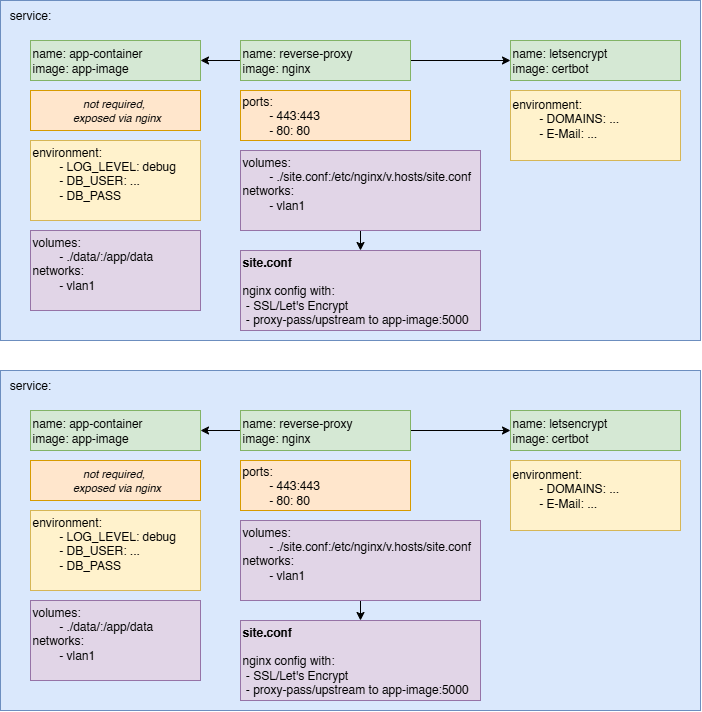

The diagram above was exported from draw.io. Its source (the exported page's mxGraphModel, read from the mxfile embedded in the PNG):
<mxGraphModel dx="1507" dy="2024" grid="1" gridSize="10" guides="1" tooltips="1" connect="1" arrows="1" fold="1" page="1" pageScale="1" pageWidth="850" pageHeight="1100" math="0" shadow="0">
  <root>
    <mxCell id="0" />
    <mxCell id="1" parent="0" />
    <mxCell id="e7LaT47kKS04qEWqbA9m-1" value="" style="rounded=0;whiteSpace=wrap;html=1;fillColor=#dae8fc;strokeColor=#6c8ebf;movable=1;resizable=1;rotatable=1;deletable=1;editable=1;locked=0;connectable=1;container=0;" parent="1" vertex="1">
      <mxGeometry x="120" y="130" width="700" height="340" as="geometry" />
    </mxCell>
    <mxCell id="e7LaT47kKS04qEWqbA9m-2" value="&lt;div&gt;name: app-container&lt;/div&gt;&lt;div&gt;image: app-image&lt;/div&gt;" style="rounded=0;whiteSpace=wrap;html=1;align=left;labelPosition=center;verticalLabelPosition=middle;verticalAlign=middle;fillColor=#d5e8d4;strokeColor=#82b366;movable=1;resizable=1;rotatable=1;deletable=1;editable=1;locked=0;connectable=1;container=0;" parent="1" vertex="1">
      <mxGeometry x="150" y="170" width="170" height="40" as="geometry" />
    </mxCell>
    <mxCell id="e7LaT47kKS04qEWqbA9m-4" value="environment:&lt;div&gt;&lt;span style=&quot;white-space: pre;&quot;&gt;&#09;&lt;/span&gt;- LOG_LEVEL: debug&lt;br&gt;&lt;/div&gt;&lt;div&gt;&amp;nbsp; &amp;nbsp; &amp;nbsp; &amp;nbsp; - DB_USER: ...&lt;/div&gt;&lt;div&gt;&amp;nbsp; &amp;nbsp; &amp;nbsp; &amp;nbsp; - DB_PASS&lt;/div&gt;&lt;div&gt;&lt;br&gt;&lt;/div&gt;" style="rounded=0;whiteSpace=wrap;html=1;align=left;labelPosition=center;verticalLabelPosition=middle;verticalAlign=middle;fillColor=#fff2cc;strokeColor=#d6b656;movable=1;resizable=1;rotatable=1;deletable=1;editable=1;locked=0;connectable=1;container=0;" parent="1" vertex="1">
      <mxGeometry x="150" y="270" width="170" height="80" as="geometry" />
    </mxCell>
    <mxCell id="e7LaT47kKS04qEWqbA9m-5" value="volumes:&lt;div&gt;&lt;span style=&quot;white-space: pre;&quot;&gt;&#09;&lt;/span&gt;- ./data/:/app/data&lt;br&gt;&lt;/div&gt;&lt;div&gt;networks:&lt;/div&gt;&lt;div&gt;&lt;span style=&quot;white-space: pre;&quot;&gt;&#09;&lt;/span&gt;- vlan1&lt;br&gt;&lt;/div&gt;&lt;div&gt;&lt;br&gt;&lt;/div&gt;" style="rounded=0;whiteSpace=wrap;html=1;align=left;labelPosition=center;verticalLabelPosition=middle;verticalAlign=middle;fillColor=#e1d5e7;strokeColor=#9673a6;movable=1;resizable=1;rotatable=1;deletable=1;editable=1;locked=0;connectable=1;container=0;" parent="1" vertex="1">
      <mxGeometry x="150" y="360" width="170" height="80" as="geometry" />
    </mxCell>
    <mxCell id="e7LaT47kKS04qEWqbA9m-6" value="service:" style="text;html=1;whiteSpace=wrap;strokeColor=none;fillColor=none;align=center;verticalAlign=middle;rounded=0;movable=1;resizable=1;rotatable=1;deletable=1;editable=1;locked=0;connectable=1;container=0;" parent="1" vertex="1">
      <mxGeometry x="120" y="130" width="60" height="30" as="geometry" />
    </mxCell>
    <mxCell id="Lsa5ALnNl3EVJKKnQEq--10" style="edgeStyle=orthogonalEdgeStyle;rounded=0;orthogonalLoop=1;jettySize=auto;html=1;exitX=0;exitY=0.5;exitDx=0;exitDy=0;entryX=1;entryY=0.5;entryDx=0;entryDy=0;" edge="1" parent="1" source="Lsa5ALnNl3EVJKKnQEq--1" target="e7LaT47kKS04qEWqbA9m-2">
      <mxGeometry relative="1" as="geometry" />
    </mxCell>
    <mxCell id="Lsa5ALnNl3EVJKKnQEq--11" style="edgeStyle=orthogonalEdgeStyle;rounded=0;orthogonalLoop=1;jettySize=auto;html=1;exitX=1;exitY=0.5;exitDx=0;exitDy=0;entryX=0;entryY=0.5;entryDx=0;entryDy=0;" edge="1" parent="1" source="Lsa5ALnNl3EVJKKnQEq--1" target="Lsa5ALnNl3EVJKKnQEq--8">
      <mxGeometry relative="1" as="geometry" />
    </mxCell>
    <mxCell id="Lsa5ALnNl3EVJKKnQEq--1" value="&lt;div&gt;name: reverse-proxy&lt;/div&gt;&lt;div&gt;image: nginx&lt;/div&gt;" style="rounded=0;whiteSpace=wrap;html=1;align=left;labelPosition=center;verticalLabelPosition=middle;verticalAlign=middle;fillColor=#d5e8d4;strokeColor=#82b366;movable=1;resizable=1;rotatable=1;deletable=1;editable=1;locked=0;connectable=1;container=0;" vertex="1" parent="1">
      <mxGeometry x="360" y="170" width="170" height="40" as="geometry" />
    </mxCell>
    <mxCell id="Lsa5ALnNl3EVJKKnQEq--2" value="ports:&lt;div&gt;&lt;span style=&quot;white-space: pre;&quot;&gt;&#09;&lt;/span&gt;- 443:443&lt;br&gt;&lt;/div&gt;&lt;div&gt;&amp;nbsp; &amp;nbsp; &amp;nbsp; &amp;nbsp; - 80: 80&lt;/div&gt;" style="rounded=0;whiteSpace=wrap;html=1;align=left;labelPosition=center;verticalLabelPosition=middle;verticalAlign=middle;fillColor=#ffe6cc;strokeColor=#d79b00;movable=1;resizable=1;rotatable=1;deletable=1;editable=1;locked=0;connectable=1;container=0;" vertex="1" parent="1">
      <mxGeometry x="360" y="220" width="170" height="50" as="geometry" />
    </mxCell>
    <mxCell id="Lsa5ALnNl3EVJKKnQEq--6" style="edgeStyle=orthogonalEdgeStyle;rounded=0;orthogonalLoop=1;jettySize=auto;html=1;exitX=0.5;exitY=1;exitDx=0;exitDy=0;entryX=0.5;entryY=0;entryDx=0;entryDy=0;" edge="1" parent="1" source="Lsa5ALnNl3EVJKKnQEq--3" target="Lsa5ALnNl3EVJKKnQEq--4">
      <mxGeometry relative="1" as="geometry" />
    </mxCell>
    <mxCell id="Lsa5ALnNl3EVJKKnQEq--3" value="volumes:&lt;div&gt;&lt;span style=&quot;white-space: pre;&quot;&gt;&#09;&lt;/span&gt;- ./site.conf:/etc/nginx/v.hosts/site.conf&lt;br&gt;&lt;/div&gt;&lt;div&gt;networks:&lt;/div&gt;&lt;div&gt;&lt;span style=&quot;white-space: pre;&quot;&gt;&#09;&lt;/span&gt;- vlan1&lt;br&gt;&lt;/div&gt;&lt;div&gt;&lt;br&gt;&lt;/div&gt;" style="rounded=0;whiteSpace=wrap;html=1;align=left;labelPosition=center;verticalLabelPosition=middle;verticalAlign=middle;fillColor=#e1d5e7;strokeColor=#9673a6;movable=1;resizable=1;rotatable=1;deletable=1;editable=1;locked=0;connectable=1;container=0;" vertex="1" parent="1">
      <mxGeometry x="360" y="280" width="240" height="80" as="geometry" />
    </mxCell>
    <mxCell id="Lsa5ALnNl3EVJKKnQEq--4" value="&lt;div&gt;&lt;b&gt;site.conf&lt;/b&gt;&lt;br&gt;&lt;br&gt;&lt;/div&gt;&lt;div&gt;nginx config with:&lt;/div&gt;&lt;div&gt;&amp;nbsp;- SSL/Let's Encrypt&lt;/div&gt;&lt;div&gt;&amp;nbsp;- proxy-pass/upstream to app-image:5000&lt;/div&gt;" style="rounded=0;whiteSpace=wrap;html=1;align=left;labelPosition=center;verticalLabelPosition=middle;verticalAlign=middle;fillColor=#e1d5e7;strokeColor=#9673a6;movable=1;resizable=1;rotatable=1;deletable=1;editable=1;locked=0;connectable=1;container=0;" vertex="1" parent="1">
      <mxGeometry x="360" y="380" width="240" height="80" as="geometry" />
    </mxCell>
    <mxCell id="Lsa5ALnNl3EVJKKnQEq--7" value="not required,&amp;nbsp;&lt;div&gt;&amp;nbsp;exposed via nginx&lt;/div&gt;" style="rounded=0;whiteSpace=wrap;html=1;align=center;labelPosition=center;verticalLabelPosition=middle;verticalAlign=middle;fillColor=#ffe6cc;strokeColor=#d79b00;movable=1;resizable=1;rotatable=1;deletable=1;editable=1;locked=0;connectable=1;container=0;fontStyle=2;fontSize=11;" vertex="1" parent="1">
      <mxGeometry x="150" y="220" width="170" height="40" as="geometry" />
    </mxCell>
    <mxCell id="Lsa5ALnNl3EVJKKnQEq--8" value="&lt;div&gt;name: letsencrypt&lt;/div&gt;&lt;div&gt;image: certbot&lt;/div&gt;" style="rounded=0;whiteSpace=wrap;html=1;align=left;labelPosition=center;verticalLabelPosition=middle;verticalAlign=middle;fillColor=#d5e8d4;strokeColor=#82b366;movable=1;resizable=1;rotatable=1;deletable=1;editable=1;locked=0;connectable=1;container=0;" vertex="1" parent="1">
      <mxGeometry x="630" y="170" width="170" height="40" as="geometry" />
    </mxCell>
    <mxCell id="Lsa5ALnNl3EVJKKnQEq--9" value="environment:&lt;div&gt;&lt;span style=&quot;white-space: pre;&quot;&gt;&#09;&lt;/span&gt;- DOMAINS: ...&lt;br&gt;&lt;/div&gt;&lt;div&gt;&amp;nbsp; &amp;nbsp; &amp;nbsp; &amp;nbsp; - E-Mail: ...&lt;/div&gt;&lt;div&gt;&lt;br&gt;&lt;/div&gt;" style="rounded=0;whiteSpace=wrap;html=1;align=left;labelPosition=center;verticalLabelPosition=middle;verticalAlign=middle;fillColor=#fff2cc;strokeColor=#d6b656;movable=1;resizable=1;rotatable=1;deletable=1;editable=1;locked=0;connectable=1;container=0;" vertex="1" parent="1">
      <mxGeometry x="630" y="220" width="170" height="70" as="geometry" />
    </mxCell>
    <mxCell id="Lsa5ALnNl3EVJKKnQEq--33" value="" style="rounded=0;whiteSpace=wrap;html=1;fillColor=#dae8fc;strokeColor=#6c8ebf;movable=1;resizable=1;rotatable=1;deletable=1;editable=1;locked=0;connectable=1;container=0;" vertex="1" parent="1">
      <mxGeometry x="120" y="-240" width="700" height="340" as="geometry" />
    </mxCell>
    <mxCell id="Lsa5ALnNl3EVJKKnQEq--34" value="&lt;div&gt;name: app-container&lt;/div&gt;&lt;div&gt;image: app-image&lt;/div&gt;" style="rounded=0;whiteSpace=wrap;html=1;align=left;labelPosition=center;verticalLabelPosition=middle;verticalAlign=middle;fillColor=#d5e8d4;strokeColor=#82b366;movable=1;resizable=1;rotatable=1;deletable=1;editable=1;locked=0;connectable=1;container=0;" vertex="1" parent="1">
      <mxGeometry x="150" y="-200" width="170" height="40" as="geometry" />
    </mxCell>
    <mxCell id="Lsa5ALnNl3EVJKKnQEq--35" value="environment:&lt;div&gt;&lt;span style=&quot;white-space: pre;&quot;&gt;&#09;&lt;/span&gt;- LOG_LEVEL: debug&lt;br&gt;&lt;/div&gt;&lt;div&gt;&amp;nbsp; &amp;nbsp; &amp;nbsp; &amp;nbsp; - DB_USER: ...&lt;/div&gt;&lt;div&gt;&amp;nbsp; &amp;nbsp; &amp;nbsp; &amp;nbsp; - DB_PASS&lt;/div&gt;&lt;div&gt;&lt;br&gt;&lt;/div&gt;" style="rounded=0;whiteSpace=wrap;html=1;align=left;labelPosition=center;verticalLabelPosition=middle;verticalAlign=middle;fillColor=#fff2cc;strokeColor=#d6b656;movable=1;resizable=1;rotatable=1;deletable=1;editable=1;locked=0;connectable=1;container=0;" vertex="1" parent="1">
      <mxGeometry x="150" y="-100" width="170" height="80" as="geometry" />
    </mxCell>
    <mxCell id="Lsa5ALnNl3EVJKKnQEq--36" value="volumes:&lt;div&gt;&lt;span style=&quot;white-space: pre;&quot;&gt;&#09;&lt;/span&gt;- ./data/:/app/data&lt;br&gt;&lt;/div&gt;&lt;div&gt;networks:&lt;/div&gt;&lt;div&gt;&lt;span style=&quot;white-space: pre;&quot;&gt;&#09;&lt;/span&gt;- vlan1&lt;br&gt;&lt;/div&gt;&lt;div&gt;&lt;br&gt;&lt;/div&gt;" style="rounded=0;whiteSpace=wrap;html=1;align=left;labelPosition=center;verticalLabelPosition=middle;verticalAlign=middle;fillColor=#e1d5e7;strokeColor=#9673a6;movable=1;resizable=1;rotatable=1;deletable=1;editable=1;locked=0;connectable=1;container=0;" vertex="1" parent="1">
      <mxGeometry x="150" y="-10" width="170" height="80" as="geometry" />
    </mxCell>
    <mxCell id="Lsa5ALnNl3EVJKKnQEq--37" value="service:" style="text;html=1;whiteSpace=wrap;strokeColor=none;fillColor=none;align=center;verticalAlign=middle;rounded=0;movable=1;resizable=1;rotatable=1;deletable=1;editable=1;locked=0;connectable=1;container=0;" vertex="1" parent="1">
      <mxGeometry x="120" y="-240" width="60" height="30" as="geometry" />
    </mxCell>
    <mxCell id="Lsa5ALnNl3EVJKKnQEq--38" style="edgeStyle=orthogonalEdgeStyle;rounded=0;orthogonalLoop=1;jettySize=auto;html=1;exitX=0;exitY=0.5;exitDx=0;exitDy=0;entryX=1;entryY=0.5;entryDx=0;entryDy=0;" edge="1" parent="1" source="Lsa5ALnNl3EVJKKnQEq--40" target="Lsa5ALnNl3EVJKKnQEq--34">
      <mxGeometry relative="1" as="geometry" />
    </mxCell>
    <mxCell id="Lsa5ALnNl3EVJKKnQEq--39" style="edgeStyle=orthogonalEdgeStyle;rounded=0;orthogonalLoop=1;jettySize=auto;html=1;exitX=1;exitY=0.5;exitDx=0;exitDy=0;entryX=0;entryY=0.5;entryDx=0;entryDy=0;" edge="1" parent="1" source="Lsa5ALnNl3EVJKKnQEq--40" target="Lsa5ALnNl3EVJKKnQEq--46">
      <mxGeometry relative="1" as="geometry" />
    </mxCell>
    <mxCell id="Lsa5ALnNl3EVJKKnQEq--40" value="&lt;div&gt;name: reverse-proxy&lt;/div&gt;&lt;div&gt;image: nginx&lt;/div&gt;" style="rounded=0;whiteSpace=wrap;html=1;align=left;labelPosition=center;verticalLabelPosition=middle;verticalAlign=middle;fillColor=#d5e8d4;strokeColor=#82b366;movable=1;resizable=1;rotatable=1;deletable=1;editable=1;locked=0;connectable=1;container=0;" vertex="1" parent="1">
      <mxGeometry x="360" y="-200" width="170" height="40" as="geometry" />
    </mxCell>
    <mxCell id="Lsa5ALnNl3EVJKKnQEq--41" value="ports:&lt;div&gt;&lt;span style=&quot;white-space: pre;&quot;&gt;&#09;&lt;/span&gt;- 443:443&lt;br&gt;&lt;/div&gt;&lt;div&gt;&amp;nbsp; &amp;nbsp; &amp;nbsp; &amp;nbsp; - 80: 80&lt;/div&gt;" style="rounded=0;whiteSpace=wrap;html=1;align=left;labelPosition=center;verticalLabelPosition=middle;verticalAlign=middle;fillColor=#ffe6cc;strokeColor=#d79b00;movable=1;resizable=1;rotatable=1;deletable=1;editable=1;locked=0;connectable=1;container=0;" vertex="1" parent="1">
      <mxGeometry x="360" y="-150" width="170" height="50" as="geometry" />
    </mxCell>
    <mxCell id="Lsa5ALnNl3EVJKKnQEq--42" style="edgeStyle=orthogonalEdgeStyle;rounded=0;orthogonalLoop=1;jettySize=auto;html=1;exitX=0.5;exitY=1;exitDx=0;exitDy=0;entryX=0.5;entryY=0;entryDx=0;entryDy=0;" edge="1" parent="1" source="Lsa5ALnNl3EVJKKnQEq--43" target="Lsa5ALnNl3EVJKKnQEq--44">
      <mxGeometry relative="1" as="geometry" />
    </mxCell>
    <mxCell id="Lsa5ALnNl3EVJKKnQEq--43" value="volumes:&lt;div&gt;&lt;span style=&quot;white-space: pre;&quot;&gt;&#09;&lt;/span&gt;- ./site.conf:/etc/nginx/v.hosts/site.conf&lt;br&gt;&lt;/div&gt;&lt;div&gt;networks:&lt;/div&gt;&lt;div&gt;&lt;span style=&quot;white-space: pre;&quot;&gt;&#09;&lt;/span&gt;- vlan1&lt;br&gt;&lt;/div&gt;&lt;div&gt;&lt;br&gt;&lt;/div&gt;" style="rounded=0;whiteSpace=wrap;html=1;align=left;labelPosition=center;verticalLabelPosition=middle;verticalAlign=middle;fillColor=#e1d5e7;strokeColor=#9673a6;movable=1;resizable=1;rotatable=1;deletable=1;editable=1;locked=0;connectable=1;container=0;" vertex="1" parent="1">
      <mxGeometry x="360" y="-90" width="240" height="80" as="geometry" />
    </mxCell>
    <mxCell id="Lsa5ALnNl3EVJKKnQEq--44" value="&lt;div&gt;&lt;b&gt;site.conf&lt;/b&gt;&lt;br&gt;&lt;br&gt;&lt;/div&gt;&lt;div&gt;nginx config with:&lt;/div&gt;&lt;div&gt;&amp;nbsp;- SSL/Let's Encrypt&lt;/div&gt;&lt;div&gt;&amp;nbsp;- proxy-pass/upstream to app-image:5000&lt;/div&gt;" style="rounded=0;whiteSpace=wrap;html=1;align=left;labelPosition=center;verticalLabelPosition=middle;verticalAlign=middle;fillColor=#e1d5e7;strokeColor=#9673a6;movable=1;resizable=1;rotatable=1;deletable=1;editable=1;locked=0;connectable=1;container=0;" vertex="1" parent="1">
      <mxGeometry x="360" y="10" width="240" height="80" as="geometry" />
    </mxCell>
    <mxCell id="Lsa5ALnNl3EVJKKnQEq--45" value="not required,&amp;nbsp;&lt;div&gt;&amp;nbsp;exposed via nginx&lt;/div&gt;" style="rounded=0;whiteSpace=wrap;html=1;align=center;labelPosition=center;verticalLabelPosition=middle;verticalAlign=middle;fillColor=#ffe6cc;strokeColor=#d79b00;movable=1;resizable=1;rotatable=1;deletable=1;editable=1;locked=0;connectable=1;container=0;fontStyle=2;fontSize=11;" vertex="1" parent="1">
      <mxGeometry x="150" y="-150" width="170" height="40" as="geometry" />
    </mxCell>
    <mxCell id="Lsa5ALnNl3EVJKKnQEq--46" value="&lt;div&gt;name: letsencrypt&lt;/div&gt;&lt;div&gt;image: certbot&lt;/div&gt;" style="rounded=0;whiteSpace=wrap;html=1;align=left;labelPosition=center;verticalLabelPosition=middle;verticalAlign=middle;fillColor=#d5e8d4;strokeColor=#82b366;movable=1;resizable=1;rotatable=1;deletable=1;editable=1;locked=0;connectable=1;container=0;" vertex="1" parent="1">
      <mxGeometry x="630" y="-200" width="170" height="40" as="geometry" />
    </mxCell>
    <mxCell id="Lsa5ALnNl3EVJKKnQEq--47" value="environment:&lt;div&gt;&lt;span style=&quot;white-space: pre;&quot;&gt;&#09;&lt;/span&gt;- DOMAINS: ...&lt;br&gt;&lt;/div&gt;&lt;div&gt;&amp;nbsp; &amp;nbsp; &amp;nbsp; &amp;nbsp; - E-Mail: ...&lt;/div&gt;&lt;div&gt;&lt;br&gt;&lt;/div&gt;" style="rounded=0;whiteSpace=wrap;html=1;align=left;labelPosition=center;verticalLabelPosition=middle;verticalAlign=middle;fillColor=#fff2cc;strokeColor=#d6b656;movable=1;resizable=1;rotatable=1;deletable=1;editable=1;locked=0;connectable=1;container=0;" vertex="1" parent="1">
      <mxGeometry x="630" y="-150" width="170" height="70" as="geometry" />
    </mxCell>
  </root>
</mxGraphModel>